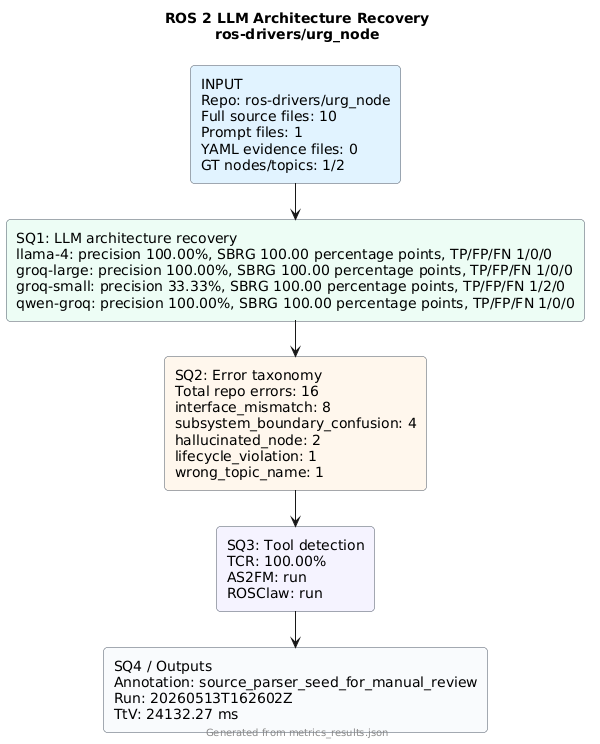

The diagram above was rendered by PlantUML. Its source (embedded in the PNG):
@startuml
!pragma layout smetana
skinparam backgroundColor #FFFFFF
skinparam defaultFontName Arial
skinparam rectangle {
  RoundCorner 8
  BorderColor #4B5563
}
title ROS 2 LLM Architecture Recovery\nros-drivers/urg_node
rectangle "INPUT\nRepo: ros-drivers/urg_node\nFull source files: 10\nPrompt files: 1\nYAML evidence files: 0\nGT nodes/topics: 1/2" as input #E0F2FE
rectangle "SQ1: LLM architecture recovery\nllama-4: precision 100.00%, SBRG 100.00 percentage points, TP/FP/FN 1/0/0\ngroq-large: precision 100.00%, SBRG 100.00 percentage points, TP/FP/FN 1/0/0\ngroq-small: precision 33.33%, SBRG 100.00 percentage points, TP/FP/FN 1/2/0\nqwen-groq: precision 100.00%, SBRG 100.00 percentage points, TP/FP/FN 1/0/0" as sq1 #ECFDF5
rectangle "SQ2: Error taxonomy\nTotal repo errors: 16\ninterface_mismatch: 8\nsubsystem_boundary_confusion: 4\nhallucinated_node: 2\nlifecycle_violation: 1\nwrong_topic_name: 1" as sq2 #FFF7ED
rectangle "SQ3: Tool detection\nTCR: 100.00%\nAS2FM: run\nROSClaw: run" as sq3 #F5F3FF
rectangle "SQ4 / Outputs\nAnnotation: source_parser_seed_for_manual_review\nRun: 20260513T162602Z\nTtV: 24132.27 ms" as sq4 #F8FAFC
input --> sq1
sq1 --> sq2
sq2 --> sq3
sq3 --> sq4
footer Generated from metrics_results.json
@enduml